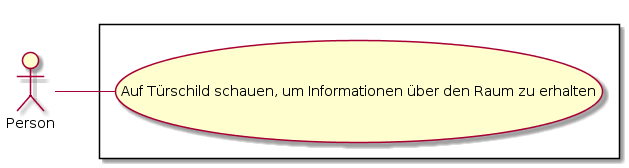

The diagram above was rendered by PlantUML. Its source (embedded in the PNG):
@startuml
left to right direction
skinparam packageStyle rectangle
actor Person
rectangle {
  Person -- (Auf Türschild schauen, um Informationen über den Raum zu erhalten)
}
@enduml